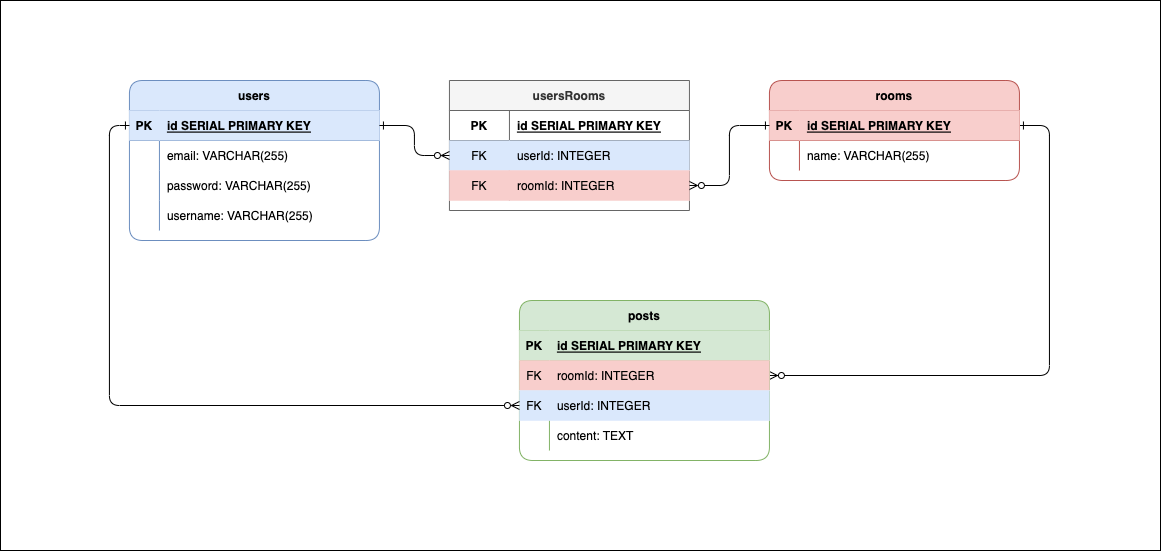

The diagram above was exported from draw.io. Its source (the exported page's mxGraphModel, read from the mxfile embedded in the PNG):
<mxGraphModel dx="1838" dy="618" grid="1" gridSize="10" guides="1" tooltips="1" connect="1" arrows="1" fold="1" page="1" pageScale="1" pageWidth="850" pageHeight="1100" math="0" shadow="0" extFonts="Permanent Marker^https://fonts.googleapis.com/css?family=Permanent+Marker">
  <root>
    <mxCell id="0" />
    <mxCell id="Q7MD9TQK7CDO-60YRBP9-40" value="background" style="locked=1;" parent="0" />
    <mxCell id="Q7MD9TQK7CDO-60YRBP9-42" value="" style="rounded=0;whiteSpace=wrap;html=1;" vertex="1" parent="Q7MD9TQK7CDO-60YRBP9-40">
      <mxGeometry x="-310" width="1160" height="550" as="geometry" />
    </mxCell>
    <mxCell id="1" value="ERD" style="" parent="0" />
    <mxCell id="C-vyLk0tnHw3VtMMgP7b-12" value="" style="edgeStyle=entityRelationEdgeStyle;endArrow=ERzeroToMany;startArrow=ERone;endFill=1;startFill=0;" parent="1" source="C-vyLk0tnHw3VtMMgP7b-3" target="C-vyLk0tnHw3VtMMgP7b-17" edge="1">
      <mxGeometry width="100" height="100" relative="1" as="geometry">
        <mxPoint x="408.94" y="170" as="sourcePoint" />
        <mxPoint x="468.94" y="195" as="targetPoint" />
      </mxGeometry>
    </mxCell>
    <mxCell id="C-vyLk0tnHw3VtMMgP7b-2" value="rooms" style="shape=table;startSize=30;container=1;collapsible=1;childLayout=tableLayout;fixedRows=1;rowLines=0;fontStyle=1;align=center;resizeLast=1;rounded=1;fillColor=#f8cecc;strokeColor=#b85450;" parent="1" vertex="1">
      <mxGeometry x="458.94" y="80" width="250" height="100" as="geometry" />
    </mxCell>
    <mxCell id="C-vyLk0tnHw3VtMMgP7b-3" value="" style="shape=partialRectangle;collapsible=0;dropTarget=0;pointerEvents=0;fillColor=#f8cecc;points=[[0,0.5],[1,0.5]];portConstraint=eastwest;top=0;left=0;right=0;bottom=1;strokeColor=#b85450;" parent="C-vyLk0tnHw3VtMMgP7b-2" vertex="1">
      <mxGeometry y="30" width="250" height="30" as="geometry" />
    </mxCell>
    <mxCell id="C-vyLk0tnHw3VtMMgP7b-4" value="PK" style="shape=partialRectangle;overflow=hidden;connectable=0;fillColor=#f8cecc;top=0;left=0;bottom=0;right=0;fontStyle=1;strokeColor=#b85450;" parent="C-vyLk0tnHw3VtMMgP7b-3" vertex="1">
      <mxGeometry width="30" height="30" as="geometry">
        <mxRectangle width="30" height="30" as="alternateBounds" />
      </mxGeometry>
    </mxCell>
    <mxCell id="C-vyLk0tnHw3VtMMgP7b-5" value="id SERIAL PRIMARY KEY" style="shape=partialRectangle;overflow=hidden;connectable=0;fillColor=#f8cecc;top=0;left=0;bottom=0;right=0;align=left;spacingLeft=6;fontStyle=5;strokeColor=#b85450;" parent="C-vyLk0tnHw3VtMMgP7b-3" vertex="1">
      <mxGeometry x="30" width="220" height="30" as="geometry">
        <mxRectangle width="220" height="30" as="alternateBounds" />
      </mxGeometry>
    </mxCell>
    <mxCell id="C-vyLk0tnHw3VtMMgP7b-9" value="" style="shape=partialRectangle;collapsible=0;dropTarget=0;pointerEvents=0;fillColor=none;points=[[0,0.5],[1,0.5]];portConstraint=eastwest;top=0;left=0;right=0;bottom=0;" parent="C-vyLk0tnHw3VtMMgP7b-2" vertex="1">
      <mxGeometry y="60" width="250" height="30" as="geometry" />
    </mxCell>
    <mxCell id="C-vyLk0tnHw3VtMMgP7b-10" value="" style="shape=partialRectangle;overflow=hidden;connectable=0;fillColor=none;top=0;left=0;bottom=0;right=0;" parent="C-vyLk0tnHw3VtMMgP7b-9" vertex="1">
      <mxGeometry width="30" height="30" as="geometry">
        <mxRectangle width="30" height="30" as="alternateBounds" />
      </mxGeometry>
    </mxCell>
    <mxCell id="C-vyLk0tnHw3VtMMgP7b-11" value="name: VARCHAR(255)" style="shape=partialRectangle;overflow=hidden;connectable=0;fillColor=none;top=0;left=0;bottom=0;right=0;align=left;spacingLeft=6;" parent="C-vyLk0tnHw3VtMMgP7b-9" vertex="1">
      <mxGeometry x="30" width="220" height="30" as="geometry">
        <mxRectangle width="220" height="30" as="alternateBounds" />
      </mxGeometry>
    </mxCell>
    <mxCell id="C-vyLk0tnHw3VtMMgP7b-13" value="posts" style="shape=table;startSize=30;container=1;collapsible=1;childLayout=tableLayout;fixedRows=1;rowLines=0;fontStyle=1;align=center;resizeLast=1;rounded=1;fillColor=#d5e8d4;strokeColor=#82b366;" parent="1" vertex="1">
      <mxGeometry x="208.94" y="300" width="250" height="160" as="geometry" />
    </mxCell>
    <mxCell id="C-vyLk0tnHw3VtMMgP7b-14" value="" style="shape=partialRectangle;collapsible=0;dropTarget=0;pointerEvents=0;fillColor=#d5e8d4;points=[[0,0.5],[1,0.5]];portConstraint=eastwest;top=0;left=0;right=0;bottom=1;strokeColor=#82b366;" parent="C-vyLk0tnHw3VtMMgP7b-13" vertex="1">
      <mxGeometry y="30" width="250" height="30" as="geometry" />
    </mxCell>
    <mxCell id="C-vyLk0tnHw3VtMMgP7b-15" value="PK" style="shape=partialRectangle;overflow=hidden;connectable=0;fillColor=#d5e8d4;top=0;left=0;bottom=0;right=0;fontStyle=1;strokeColor=#82b366;" parent="C-vyLk0tnHw3VtMMgP7b-14" vertex="1">
      <mxGeometry width="30" height="30" as="geometry">
        <mxRectangle width="30" height="30" as="alternateBounds" />
      </mxGeometry>
    </mxCell>
    <mxCell id="C-vyLk0tnHw3VtMMgP7b-16" value="id SERIAL PRIMARY KEY" style="shape=partialRectangle;overflow=hidden;connectable=0;fillColor=#d5e8d4;top=0;left=0;bottom=0;right=0;align=left;spacingLeft=6;fontStyle=5;strokeColor=#82b366;" parent="C-vyLk0tnHw3VtMMgP7b-14" vertex="1">
      <mxGeometry x="30" width="220" height="30" as="geometry">
        <mxRectangle width="220" height="30" as="alternateBounds" />
      </mxGeometry>
    </mxCell>
    <mxCell id="C-vyLk0tnHw3VtMMgP7b-17" value="" style="shape=partialRectangle;collapsible=0;dropTarget=0;pointerEvents=0;fillColor=#f8cecc;points=[[0,0.5],[1,0.5]];portConstraint=eastwest;top=0;left=0;right=0;bottom=0;strokeColor=#b85450;" parent="C-vyLk0tnHw3VtMMgP7b-13" vertex="1">
      <mxGeometry y="60" width="250" height="30" as="geometry" />
    </mxCell>
    <mxCell id="C-vyLk0tnHw3VtMMgP7b-18" value="FK" style="shape=partialRectangle;overflow=hidden;connectable=0;fillColor=#f8cecc;top=0;left=0;bottom=0;right=0;strokeColor=#b85450;" parent="C-vyLk0tnHw3VtMMgP7b-17" vertex="1">
      <mxGeometry width="30" height="30" as="geometry">
        <mxRectangle width="30" height="30" as="alternateBounds" />
      </mxGeometry>
    </mxCell>
    <mxCell id="C-vyLk0tnHw3VtMMgP7b-19" value="roomId: INTEGER" style="shape=partialRectangle;overflow=hidden;connectable=0;fillColor=#f8cecc;top=0;left=0;bottom=0;right=0;align=left;spacingLeft=6;strokeColor=#b85450;" parent="C-vyLk0tnHw3VtMMgP7b-17" vertex="1">
      <mxGeometry x="30" width="220" height="30" as="geometry">
        <mxRectangle width="220" height="30" as="alternateBounds" />
      </mxGeometry>
    </mxCell>
    <mxCell id="Q7MD9TQK7CDO-60YRBP9-1" value="" style="shape=tableRow;horizontal=0;startSize=0;swimlaneHead=0;swimlaneBody=0;fillColor=#dae8fc;collapsible=0;dropTarget=0;points=[[0,0.5],[1,0.5]];portConstraint=eastwest;top=0;left=0;right=0;bottom=0;strokeColor=#6c8ebf;" vertex="1" parent="C-vyLk0tnHw3VtMMgP7b-13">
      <mxGeometry y="90" width="250" height="30" as="geometry" />
    </mxCell>
    <mxCell id="Q7MD9TQK7CDO-60YRBP9-2" value="FK" style="shape=partialRectangle;connectable=0;fillColor=#dae8fc;top=0;left=0;bottom=0;right=0;fontStyle=0;overflow=hidden;strokeColor=#6c8ebf;" vertex="1" parent="Q7MD9TQK7CDO-60YRBP9-1">
      <mxGeometry width="30" height="30" as="geometry">
        <mxRectangle width="30" height="30" as="alternateBounds" />
      </mxGeometry>
    </mxCell>
    <mxCell id="Q7MD9TQK7CDO-60YRBP9-3" value="userId: INTEGER" style="shape=partialRectangle;connectable=0;fillColor=#dae8fc;top=0;left=0;bottom=0;right=0;align=left;spacingLeft=6;fontStyle=0;overflow=hidden;strokeColor=#6c8ebf;" vertex="1" parent="Q7MD9TQK7CDO-60YRBP9-1">
      <mxGeometry x="30" width="220" height="30" as="geometry">
        <mxRectangle width="220" height="30" as="alternateBounds" />
      </mxGeometry>
    </mxCell>
    <mxCell id="C-vyLk0tnHw3VtMMgP7b-20" value="" style="shape=partialRectangle;collapsible=0;dropTarget=0;pointerEvents=0;fillColor=none;points=[[0,0.5],[1,0.5]];portConstraint=eastwest;top=0;left=0;right=0;bottom=0;" parent="C-vyLk0tnHw3VtMMgP7b-13" vertex="1">
      <mxGeometry y="120" width="250" height="30" as="geometry" />
    </mxCell>
    <mxCell id="C-vyLk0tnHw3VtMMgP7b-21" value="" style="shape=partialRectangle;overflow=hidden;connectable=0;fillColor=none;top=0;left=0;bottom=0;right=0;" parent="C-vyLk0tnHw3VtMMgP7b-20" vertex="1">
      <mxGeometry width="30" height="30" as="geometry">
        <mxRectangle width="30" height="30" as="alternateBounds" />
      </mxGeometry>
    </mxCell>
    <mxCell id="C-vyLk0tnHw3VtMMgP7b-22" value="content: TEXT" style="shape=partialRectangle;overflow=hidden;connectable=0;fillColor=none;top=0;left=0;bottom=0;right=0;align=left;spacingLeft=6;" parent="C-vyLk0tnHw3VtMMgP7b-20" vertex="1">
      <mxGeometry x="30" width="220" height="30" as="geometry">
        <mxRectangle width="220" height="30" as="alternateBounds" />
      </mxGeometry>
    </mxCell>
    <mxCell id="C-vyLk0tnHw3VtMMgP7b-23" value="users" style="shape=table;startSize=30;container=1;collapsible=1;childLayout=tableLayout;fixedRows=1;rowLines=0;fontStyle=1;align=center;resizeLast=1;rounded=1;fillColor=#dae8fc;strokeColor=#6c8ebf;" parent="1" vertex="1">
      <mxGeometry x="-181.06" y="80" width="250" height="160" as="geometry" />
    </mxCell>
    <mxCell id="C-vyLk0tnHw3VtMMgP7b-24" value="" style="shape=partialRectangle;collapsible=0;dropTarget=0;pointerEvents=0;fillColor=#dae8fc;points=[[0,0.5],[1,0.5]];portConstraint=eastwest;top=0;left=0;right=0;bottom=1;strokeColor=#6c8ebf;" parent="C-vyLk0tnHw3VtMMgP7b-23" vertex="1">
      <mxGeometry y="30" width="250" height="30" as="geometry" />
    </mxCell>
    <mxCell id="C-vyLk0tnHw3VtMMgP7b-25" value="PK" style="shape=partialRectangle;overflow=hidden;connectable=0;fillColor=#dae8fc;top=0;left=0;bottom=0;right=0;fontStyle=1;strokeColor=#6c8ebf;" parent="C-vyLk0tnHw3VtMMgP7b-24" vertex="1">
      <mxGeometry width="30" height="30" as="geometry">
        <mxRectangle width="30" height="30" as="alternateBounds" />
      </mxGeometry>
    </mxCell>
    <mxCell id="C-vyLk0tnHw3VtMMgP7b-26" value="id SERIAL PRIMARY KEY" style="shape=partialRectangle;overflow=hidden;connectable=0;fillColor=#dae8fc;top=0;left=0;bottom=0;right=0;align=left;spacingLeft=6;fontStyle=5;strokeColor=#6c8ebf;" parent="C-vyLk0tnHw3VtMMgP7b-24" vertex="1">
      <mxGeometry x="30" width="220" height="30" as="geometry">
        <mxRectangle width="220" height="30" as="alternateBounds" />
      </mxGeometry>
    </mxCell>
    <mxCell id="Q7MD9TQK7CDO-60YRBP9-33" value="" style="shape=tableRow;horizontal=0;startSize=0;swimlaneHead=0;swimlaneBody=0;fillColor=none;collapsible=0;dropTarget=0;points=[[0,0.5],[1,0.5]];portConstraint=eastwest;top=0;left=0;right=0;bottom=0;" vertex="1" parent="C-vyLk0tnHw3VtMMgP7b-23">
      <mxGeometry y="60" width="250" height="30" as="geometry" />
    </mxCell>
    <mxCell id="Q7MD9TQK7CDO-60YRBP9-34" value="" style="shape=partialRectangle;connectable=0;fillColor=none;top=0;left=0;bottom=0;right=0;editable=1;overflow=hidden;" vertex="1" parent="Q7MD9TQK7CDO-60YRBP9-33">
      <mxGeometry width="30" height="30" as="geometry">
        <mxRectangle width="30" height="30" as="alternateBounds" />
      </mxGeometry>
    </mxCell>
    <mxCell id="Q7MD9TQK7CDO-60YRBP9-35" value="email: VARCHAR(255)" style="shape=partialRectangle;connectable=0;fillColor=none;top=0;left=0;bottom=0;right=0;align=left;spacingLeft=6;overflow=hidden;" vertex="1" parent="Q7MD9TQK7CDO-60YRBP9-33">
      <mxGeometry x="30" width="220" height="30" as="geometry">
        <mxRectangle width="220" height="30" as="alternateBounds" />
      </mxGeometry>
    </mxCell>
    <mxCell id="Q7MD9TQK7CDO-60YRBP9-36" value="" style="shape=tableRow;horizontal=0;startSize=0;swimlaneHead=0;swimlaneBody=0;fillColor=none;collapsible=0;dropTarget=0;points=[[0,0.5],[1,0.5]];portConstraint=eastwest;top=0;left=0;right=0;bottom=0;" vertex="1" parent="C-vyLk0tnHw3VtMMgP7b-23">
      <mxGeometry y="90" width="250" height="30" as="geometry" />
    </mxCell>
    <mxCell id="Q7MD9TQK7CDO-60YRBP9-37" value="" style="shape=partialRectangle;connectable=0;fillColor=none;top=0;left=0;bottom=0;right=0;editable=1;overflow=hidden;" vertex="1" parent="Q7MD9TQK7CDO-60YRBP9-36">
      <mxGeometry width="30" height="30" as="geometry">
        <mxRectangle width="30" height="30" as="alternateBounds" />
      </mxGeometry>
    </mxCell>
    <mxCell id="Q7MD9TQK7CDO-60YRBP9-38" value="password: VARCHAR(255)" style="shape=partialRectangle;connectable=0;fillColor=none;top=0;left=0;bottom=0;right=0;align=left;spacingLeft=6;overflow=hidden;" vertex="1" parent="Q7MD9TQK7CDO-60YRBP9-36">
      <mxGeometry x="30" width="220" height="30" as="geometry">
        <mxRectangle width="220" height="30" as="alternateBounds" />
      </mxGeometry>
    </mxCell>
    <mxCell id="C-vyLk0tnHw3VtMMgP7b-27" value="" style="shape=partialRectangle;collapsible=0;dropTarget=0;pointerEvents=0;points=[[0,0.5],[1,0.5]];portConstraint=eastwest;top=0;left=0;right=0;bottom=0;fillColor=none;" parent="C-vyLk0tnHw3VtMMgP7b-23" vertex="1">
      <mxGeometry y="120" width="250" height="30" as="geometry" />
    </mxCell>
    <mxCell id="C-vyLk0tnHw3VtMMgP7b-28" value="" style="shape=partialRectangle;overflow=hidden;connectable=0;top=0;left=0;bottom=0;right=0;fillColor=none;" parent="C-vyLk0tnHw3VtMMgP7b-27" vertex="1">
      <mxGeometry width="30" height="30" as="geometry">
        <mxRectangle width="30" height="30" as="alternateBounds" />
      </mxGeometry>
    </mxCell>
    <mxCell id="C-vyLk0tnHw3VtMMgP7b-29" value="username: VARCHAR(255)" style="shape=partialRectangle;overflow=hidden;connectable=0;top=0;left=0;bottom=0;right=0;align=left;spacingLeft=6;fillColor=none;" parent="C-vyLk0tnHw3VtMMgP7b-27" vertex="1">
      <mxGeometry x="30" width="220" height="30" as="geometry">
        <mxRectangle width="220" height="30" as="alternateBounds" />
      </mxGeometry>
    </mxCell>
    <mxCell id="Q7MD9TQK7CDO-60YRBP9-4" style="edgeStyle=orthogonalEdgeStyle;rounded=1;orthogonalLoop=1;jettySize=auto;html=1;exitX=0;exitY=0.5;exitDx=0;exitDy=0;entryX=0;entryY=0.5;entryDx=0;entryDy=0;startArrow=ERone;startFill=0;endArrow=ERzeroToMany;endFill=0;" edge="1" parent="1" source="C-vyLk0tnHw3VtMMgP7b-24" target="Q7MD9TQK7CDO-60YRBP9-1">
      <mxGeometry relative="1" as="geometry" />
    </mxCell>
    <mxCell id="Q7MD9TQK7CDO-60YRBP9-5" value="usersRooms" style="shape=table;startSize=30;container=1;collapsible=1;childLayout=tableLayout;fixedRows=1;rowLines=0;fontStyle=1;align=center;resizeLast=1;fillColor=#f5f5f5;fontColor=#333333;strokeColor=#666666;" vertex="1" parent="1">
      <mxGeometry x="138.94" y="80" width="240" height="130" as="geometry" />
    </mxCell>
    <mxCell id="Q7MD9TQK7CDO-60YRBP9-30" value="" style="shape=tableRow;horizontal=0;startSize=0;swimlaneHead=0;swimlaneBody=0;fillColor=none;collapsible=0;dropTarget=0;points=[[0,0.5],[1,0.5]];portConstraint=eastwest;top=0;left=0;right=0;bottom=1;" vertex="1" parent="Q7MD9TQK7CDO-60YRBP9-5">
      <mxGeometry y="30" width="240" height="30" as="geometry" />
    </mxCell>
    <mxCell id="Q7MD9TQK7CDO-60YRBP9-31" value="PK" style="shape=partialRectangle;connectable=0;fillColor=none;top=0;left=0;bottom=0;right=0;fontStyle=1;overflow=hidden;" vertex="1" parent="Q7MD9TQK7CDO-60YRBP9-30">
      <mxGeometry width="60" height="30" as="geometry">
        <mxRectangle width="60" height="30" as="alternateBounds" />
      </mxGeometry>
    </mxCell>
    <mxCell id="Q7MD9TQK7CDO-60YRBP9-32" value="id SERIAL PRIMARY KEY" style="shape=partialRectangle;connectable=0;fillColor=none;top=0;left=0;bottom=0;right=0;align=left;spacingLeft=6;fontStyle=5;overflow=hidden;" vertex="1" parent="Q7MD9TQK7CDO-60YRBP9-30">
      <mxGeometry x="60" width="180" height="30" as="geometry">
        <mxRectangle width="180" height="30" as="alternateBounds" />
      </mxGeometry>
    </mxCell>
    <mxCell id="Q7MD9TQK7CDO-60YRBP9-23" value="" style="shape=tableRow;horizontal=0;startSize=0;swimlaneHead=0;swimlaneBody=0;fillColor=#dae8fc;collapsible=0;dropTarget=0;points=[[0,0.5],[1,0.5]];portConstraint=eastwest;top=0;left=0;right=0;bottom=0;strokeColor=#6c8ebf;" vertex="1" parent="Q7MD9TQK7CDO-60YRBP9-5">
      <mxGeometry y="60" width="240" height="30" as="geometry" />
    </mxCell>
    <mxCell id="Q7MD9TQK7CDO-60YRBP9-24" value="FK" style="shape=partialRectangle;connectable=0;fillColor=#dae8fc;top=0;left=0;bottom=0;right=0;fontStyle=0;overflow=hidden;strokeColor=#6c8ebf;" vertex="1" parent="Q7MD9TQK7CDO-60YRBP9-23">
      <mxGeometry width="60" height="30" as="geometry">
        <mxRectangle width="60" height="30" as="alternateBounds" />
      </mxGeometry>
    </mxCell>
    <mxCell id="Q7MD9TQK7CDO-60YRBP9-25" value="userId: INTEGER" style="shape=partialRectangle;connectable=0;fillColor=#dae8fc;top=0;left=0;bottom=0;right=0;align=left;spacingLeft=6;fontStyle=0;overflow=hidden;strokeColor=#6c8ebf;" vertex="1" parent="Q7MD9TQK7CDO-60YRBP9-23">
      <mxGeometry x="60" width="180" height="30" as="geometry">
        <mxRectangle width="180" height="30" as="alternateBounds" />
      </mxGeometry>
    </mxCell>
    <mxCell id="Q7MD9TQK7CDO-60YRBP9-26" value="" style="shape=tableRow;horizontal=0;startSize=0;swimlaneHead=0;swimlaneBody=0;fillColor=#f8cecc;collapsible=0;dropTarget=0;points=[[0,0.5],[1,0.5]];portConstraint=eastwest;top=0;left=0;right=0;bottom=0;strokeColor=#b85450;" vertex="1" parent="Q7MD9TQK7CDO-60YRBP9-5">
      <mxGeometry y="90" width="240" height="30" as="geometry" />
    </mxCell>
    <mxCell id="Q7MD9TQK7CDO-60YRBP9-27" value="FK" style="shape=partialRectangle;connectable=0;fillColor=#f8cecc;top=0;left=0;bottom=0;right=0;fontStyle=0;overflow=hidden;strokeColor=#b85450;" vertex="1" parent="Q7MD9TQK7CDO-60YRBP9-26">
      <mxGeometry width="60" height="30" as="geometry">
        <mxRectangle width="60" height="30" as="alternateBounds" />
      </mxGeometry>
    </mxCell>
    <mxCell id="Q7MD9TQK7CDO-60YRBP9-28" value="roomId: INTEGER" style="shape=partialRectangle;connectable=0;fillColor=#f8cecc;top=0;left=0;bottom=0;right=0;align=left;spacingLeft=6;fontStyle=0;overflow=hidden;strokeColor=#b85450;" vertex="1" parent="Q7MD9TQK7CDO-60YRBP9-26">
      <mxGeometry x="60" width="180" height="30" as="geometry">
        <mxRectangle width="180" height="30" as="alternateBounds" />
      </mxGeometry>
    </mxCell>
    <mxCell id="Q7MD9TQK7CDO-60YRBP9-18" style="edgeStyle=orthogonalEdgeStyle;rounded=1;orthogonalLoop=1;jettySize=auto;html=1;exitX=1;exitY=0.5;exitDx=0;exitDy=0;entryX=0;entryY=0.5;entryDx=0;entryDy=0;startArrow=ERone;startFill=0;endArrow=ERzeroToMany;endFill=0;" edge="1" parent="1" source="C-vyLk0tnHw3VtMMgP7b-24" target="Q7MD9TQK7CDO-60YRBP9-23">
      <mxGeometry relative="1" as="geometry" />
    </mxCell>
    <mxCell id="Q7MD9TQK7CDO-60YRBP9-19" style="edgeStyle=orthogonalEdgeStyle;orthogonalLoop=1;jettySize=auto;html=1;exitX=0;exitY=0.5;exitDx=0;exitDy=0;entryX=1;entryY=0.5;entryDx=0;entryDy=0;startArrow=ERone;startFill=0;endArrow=ERzeroToMany;endFill=0;rounded=1;" edge="1" parent="1" source="C-vyLk0tnHw3VtMMgP7b-3" target="Q7MD9TQK7CDO-60YRBP9-26">
      <mxGeometry relative="1" as="geometry" />
    </mxCell>
  </root>
</mxGraphModel>